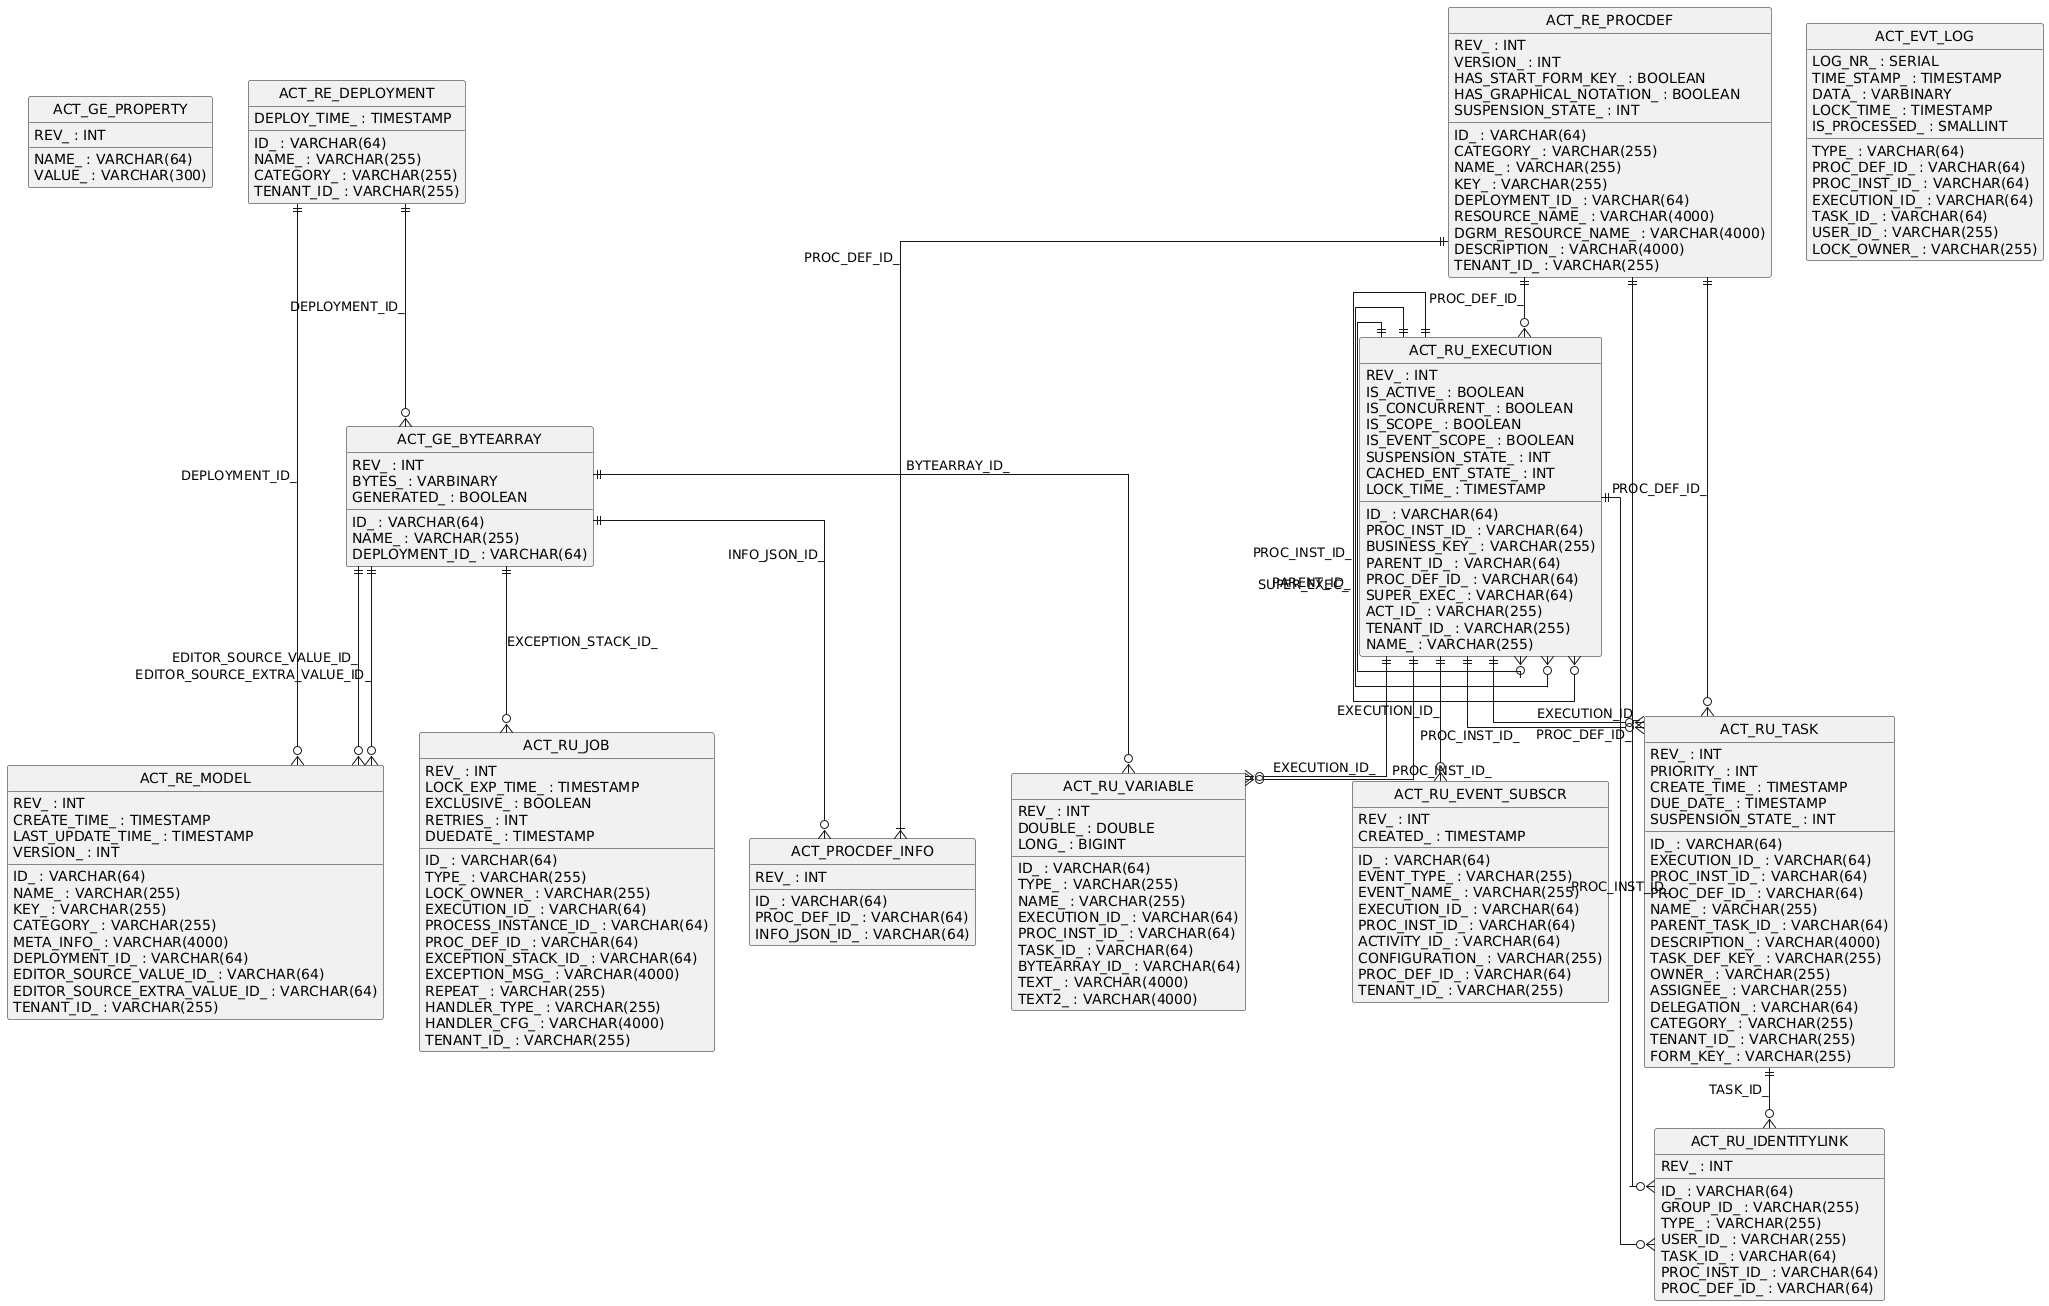

The diagram above was rendered by PlantUML. Its source (embedded in the PNG):
@startuml
hide circle
skinparam linetype ortho

entity "ACT_GE_PROPERTY" as ACT_GE_PROPERTY {
  NAME_ : VARCHAR(64)
  VALUE_ : VARCHAR(300)
  REV_ : INT
}

entity "ACT_GE_BYTEARRAY" as ACT_GE_BYTEARRAY {
  ID_ : VARCHAR(64)
  REV_ : INT
  NAME_ : VARCHAR(255)
  DEPLOYMENT_ID_ : VARCHAR(64)
  BYTES_ : VARBINARY
  GENERATED_ : BOOLEAN
}

entity "ACT_RE_DEPLOYMENT" as ACT_RE_DEPLOYMENT {
  ID_ : VARCHAR(64)
  NAME_ : VARCHAR(255)
  CATEGORY_ : VARCHAR(255)
  TENANT_ID_ : VARCHAR(255)
  DEPLOY_TIME_ : TIMESTAMP
}

entity "ACT_RE_MODEL" as ACT_RE_MODEL {
  ID_ : VARCHAR(64)
  REV_ : INT
  NAME_ : VARCHAR(255)
  KEY_ : VARCHAR(255)
  CATEGORY_ : VARCHAR(255)
  CREATE_TIME_ : TIMESTAMP
  LAST_UPDATE_TIME_ : TIMESTAMP
  VERSION_ : INT
  META_INFO_ : VARCHAR(4000)
  DEPLOYMENT_ID_ : VARCHAR(64)
  EDITOR_SOURCE_VALUE_ID_ : VARCHAR(64)
  EDITOR_SOURCE_EXTRA_VALUE_ID_ : VARCHAR(64)
  TENANT_ID_ : VARCHAR(255)
}

entity "ACT_RU_EXECUTION" as ACT_RU_EXECUTION {
  ID_ : VARCHAR(64)
  REV_ : INT
  PROC_INST_ID_ : VARCHAR(64)
  BUSINESS_KEY_ : VARCHAR(255)
  PARENT_ID_ : VARCHAR(64)
  PROC_DEF_ID_ : VARCHAR(64)
  SUPER_EXEC_ : VARCHAR(64)
  ACT_ID_ : VARCHAR(255)
  IS_ACTIVE_ : BOOLEAN
  IS_CONCURRENT_ : BOOLEAN
  IS_SCOPE_ : BOOLEAN
  IS_EVENT_SCOPE_ : BOOLEAN
  SUSPENSION_STATE_ : INT
  CACHED_ENT_STATE_ : INT
  TENANT_ID_ : VARCHAR(255)
  NAME_ : VARCHAR(255)
  LOCK_TIME_ : TIMESTAMP
}

entity "ACT_RU_JOB" as ACT_RU_JOB {
  ID_ : VARCHAR(64)
  REV_ : INT
  TYPE_ : VARCHAR(255)
  LOCK_EXP_TIME_ : TIMESTAMP
  LOCK_OWNER_ : VARCHAR(255)
  EXCLUSIVE_ : BOOLEAN
  EXECUTION_ID_ : VARCHAR(64)
  PROCESS_INSTANCE_ID_ : VARCHAR(64)
  PROC_DEF_ID_ : VARCHAR(64)
  RETRIES_ : INT
  EXCEPTION_STACK_ID_ : VARCHAR(64)
  EXCEPTION_MSG_ : VARCHAR(4000)
  DUEDATE_ : TIMESTAMP
  REPEAT_ : VARCHAR(255)
  HANDLER_TYPE_ : VARCHAR(255)
  HANDLER_CFG_ : VARCHAR(4000)
  TENANT_ID_ : VARCHAR(255)
}

entity "ACT_RE_PROCDEF" as ACT_RE_PROCDEF {
  ID_ : VARCHAR(64)
  REV_ : INT
  CATEGORY_ : VARCHAR(255)
  NAME_ : VARCHAR(255)
  KEY_ : VARCHAR(255)
  VERSION_ : INT
  DEPLOYMENT_ID_ : VARCHAR(64)
  RESOURCE_NAME_ : VARCHAR(4000)
  DGRM_RESOURCE_NAME_ : VARCHAR(4000)
  DESCRIPTION_ : VARCHAR(4000)
  HAS_START_FORM_KEY_ : BOOLEAN
  HAS_GRAPHICAL_NOTATION_ : BOOLEAN
  SUSPENSION_STATE_ : INT
  TENANT_ID_ : VARCHAR(255)
}

entity "ACT_RU_TASK" as ACT_RU_TASK {
  ID_ : VARCHAR(64)
  REV_ : INT
  EXECUTION_ID_ : VARCHAR(64)
  PROC_INST_ID_ : VARCHAR(64)
  PROC_DEF_ID_ : VARCHAR(64)
  NAME_ : VARCHAR(255)
  PARENT_TASK_ID_ : VARCHAR(64)
  DESCRIPTION_ : VARCHAR(4000)
  TASK_DEF_KEY_ : VARCHAR(255)
  OWNER_ : VARCHAR(255)
  ASSIGNEE_ : VARCHAR(255)
  DELEGATION_ : VARCHAR(64)
  PRIORITY_ : INT
  CREATE_TIME_ : TIMESTAMP
  DUE_DATE_ : TIMESTAMP
  CATEGORY_ : VARCHAR(255)
  SUSPENSION_STATE_ : INT
  TENANT_ID_ : VARCHAR(255)
  FORM_KEY_ : VARCHAR(255)
}

entity "ACT_RU_IDENTITYLINK" as ACT_RU_IDENTITYLINK {
  ID_ : VARCHAR(64)
  REV_ : INT
  GROUP_ID_ : VARCHAR(255)
  TYPE_ : VARCHAR(255)
  USER_ID_ : VARCHAR(255)
  TASK_ID_ : VARCHAR(64)
  PROC_INST_ID_ : VARCHAR(64)
  PROC_DEF_ID_ : VARCHAR(64)
}

entity "ACT_RU_VARIABLE" as ACT_RU_VARIABLE {
  ID_ : VARCHAR(64)
  REV_ : INT
  TYPE_ : VARCHAR(255)
  NAME_ : VARCHAR(255)
  EXECUTION_ID_ : VARCHAR(64)
  PROC_INST_ID_ : VARCHAR(64)
  TASK_ID_ : VARCHAR(64)
  BYTEARRAY_ID_ : VARCHAR(64)
  DOUBLE_ : DOUBLE
  LONG_ : BIGINT
  TEXT_ : VARCHAR(4000)
  TEXT2_ : VARCHAR(4000)
}

entity "ACT_RU_EVENT_SUBSCR" as ACT_RU_EVENT_SUBSCR {
  ID_ : VARCHAR(64)
  REV_ : INT
  EVENT_TYPE_ : VARCHAR(255)
  EVENT_NAME_ : VARCHAR(255)
  EXECUTION_ID_ : VARCHAR(64)
  PROC_INST_ID_ : VARCHAR(64)
  ACTIVITY_ID_ : VARCHAR(64)
  CONFIGURATION_ : VARCHAR(255)
  CREATED_ : TIMESTAMP
  PROC_DEF_ID_ : VARCHAR(64)
  TENANT_ID_ : VARCHAR(255)
}

entity "ACT_EVT_LOG" as ACT_EVT_LOG {
  LOG_NR_ : SERIAL
  TYPE_ : VARCHAR(64)
  PROC_DEF_ID_ : VARCHAR(64)
  PROC_INST_ID_ : VARCHAR(64)
  EXECUTION_ID_ : VARCHAR(64)
  TASK_ID_ : VARCHAR(64)
  TIME_STAMP_ : TIMESTAMP
  USER_ID_ : VARCHAR(255)
  DATA_ : VARBINARY
  LOCK_OWNER_ : VARCHAR(255)
  LOCK_TIME_ : TIMESTAMP
  IS_PROCESSED_ : SMALLINT
}

entity "ACT_PROCDEF_INFO" as ACT_PROCDEF_INFO {
  ID_ : VARCHAR(64)
  PROC_DEF_ID_ : VARCHAR(64)
  REV_ : INT
  INFO_JSON_ID_ : VARCHAR(64)
}

ACT_RE_DEPLOYMENT ||--o{ ACT_GE_BYTEARRAY : "DEPLOYMENT_ID_"
ACT_RU_EXECUTION ||--o{ ACT_RU_EXECUTION : "PROC_INST_ID_"
ACT_RU_EXECUTION ||--o{ ACT_RU_EXECUTION : "PARENT_ID_"
ACT_RU_EXECUTION ||--o{ ACT_RU_EXECUTION : "SUPER_EXEC_"
ACT_RE_PROCDEF ||--o{ ACT_RU_EXECUTION : "PROC_DEF_ID_"
ACT_RU_TASK ||--o{ ACT_RU_IDENTITYLINK : "TASK_ID_"
ACT_RE_PROCDEF ||--o{ ACT_RU_IDENTITYLINK : "PROC_DEF_ID_"
ACT_RU_EXECUTION ||--o{ ACT_RU_IDENTITYLINK : "PROC_INST_ID_"
ACT_RU_EXECUTION ||--o{ ACT_RU_TASK : "EXECUTION_ID_"
ACT_RU_EXECUTION ||--o{ ACT_RU_TASK : "PROC_INST_ID_"
ACT_RE_PROCDEF ||--o{ ACT_RU_TASK : "PROC_DEF_ID_"
ACT_RU_EXECUTION ||--o{ ACT_RU_VARIABLE : "EXECUTION_ID_"
ACT_RU_EXECUTION ||--o{ ACT_RU_VARIABLE : "PROC_INST_ID_"
ACT_GE_BYTEARRAY ||--o{ ACT_RU_VARIABLE : "BYTEARRAY_ID_"
ACT_GE_BYTEARRAY ||--o{ ACT_RU_JOB : "EXCEPTION_STACK_ID_"
ACT_RU_EXECUTION ||--o{ ACT_RU_EVENT_SUBSCR : "EXECUTION_ID_"
ACT_GE_BYTEARRAY ||--o{ ACT_RE_MODEL : "EDITOR_SOURCE_VALUE_ID_"
ACT_GE_BYTEARRAY ||--o{ ACT_RE_MODEL : "EDITOR_SOURCE_EXTRA_VALUE_ID_"
ACT_RE_DEPLOYMENT ||--o{ ACT_RE_MODEL : "DEPLOYMENT_ID_"
ACT_GE_BYTEARRAY ||--o{ ACT_PROCDEF_INFO : "INFO_JSON_ID_"
ACT_RE_PROCDEF ||--|{ ACT_PROCDEF_INFO : "PROC_DEF_ID_"
@enduml